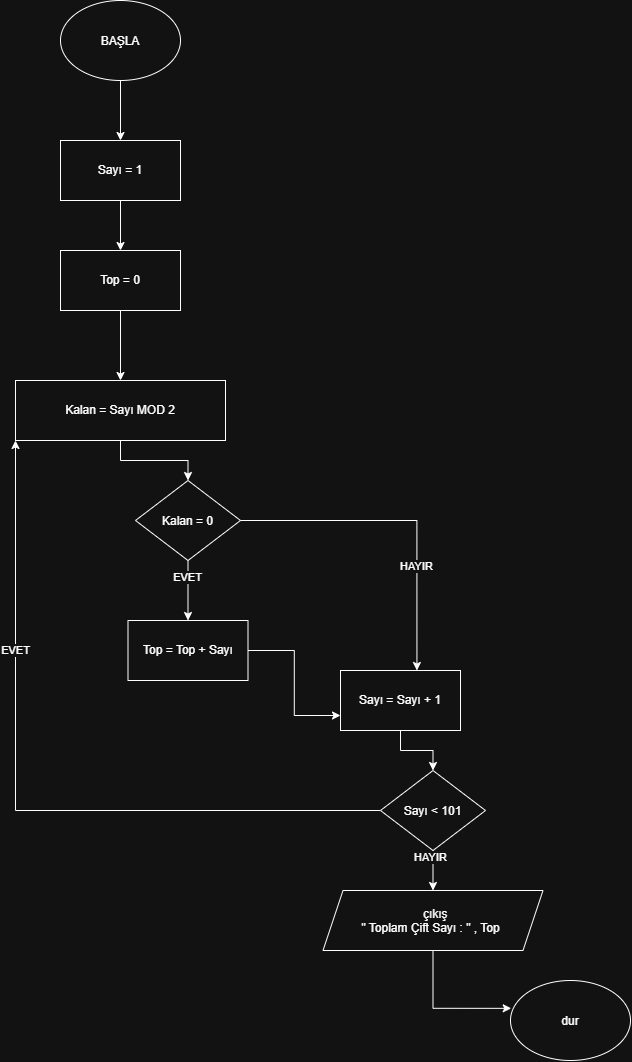

The diagram above was exported from draw.io. Its source (the exported page's mxGraphModel, read from the mxfile embedded in the PNG):
<mxGraphModel dx="1493" dy="764" grid="1" gridSize="10" guides="1" tooltips="1" connect="1" arrows="1" fold="1" page="1" pageScale="1" pageWidth="827" pageHeight="1169" math="0" shadow="0">
  <root>
    <mxCell id="0" />
    <mxCell id="1" parent="0" />
    <mxCell id="b_eVIPNm3PSepBSb0OZe-24" edge="1" parent="1" source="b_eVIPNm3PSepBSb0OZe-1" style="edgeStyle=orthogonalEdgeStyle;rounded=0;orthogonalLoop=1;jettySize=auto;html=1;defaultLabelBackgroundColor=page;" target="b_eVIPNm3PSepBSb0OZe-2" value="">
      <mxGeometry relative="1" as="geometry" />
    </mxCell>
    <mxCell id="b_eVIPNm3PSepBSb0OZe-1" parent="1" style="ellipse;whiteSpace=wrap;html=1;shapeInside=1;" value="BAŞLA" vertex="1">
      <mxGeometry height="80" width="120" x="180" y="40" as="geometry" />
    </mxCell>
    <mxCell id="b_eVIPNm3PSepBSb0OZe-23" edge="1" parent="1" source="b_eVIPNm3PSepBSb0OZe-2" style="edgeStyle=orthogonalEdgeStyle;rounded=0;orthogonalLoop=1;jettySize=auto;html=1;defaultLabelBackgroundColor=page;" target="b_eVIPNm3PSepBSb0OZe-3" value="">
      <mxGeometry relative="1" as="geometry" />
    </mxCell>
    <mxCell id="b_eVIPNm3PSepBSb0OZe-2" parent="1" style="rounded=0;whiteSpace=wrap;html=1;" value="Sayı = 1" vertex="1">
      <mxGeometry height="60" width="120" x="180" y="180" as="geometry" />
    </mxCell>
    <mxCell id="b_eVIPNm3PSepBSb0OZe-22" edge="1" parent="1" source="b_eVIPNm3PSepBSb0OZe-3" style="edgeStyle=orthogonalEdgeStyle;rounded=0;orthogonalLoop=1;jettySize=auto;html=1;defaultLabelBackgroundColor=page;" target="b_eVIPNm3PSepBSb0OZe-6" value="">
      <mxGeometry relative="1" as="geometry" />
    </mxCell>
    <mxCell id="b_eVIPNm3PSepBSb0OZe-3" parent="1" style="rounded=0;whiteSpace=wrap;html=1;" value="Top = 0" vertex="1">
      <mxGeometry height="60" width="120" x="180" y="290" as="geometry" />
    </mxCell>
    <mxCell id="b_eVIPNm3PSepBSb0OZe-5" edge="1" parent="1" style="edgeStyle=orthogonalEdgeStyle;rounded=0;orthogonalLoop=1;jettySize=auto;html=1;innerLoopWaypoints=1;defaultLabelBackgroundColor=page;">
      <mxGeometry relative="1" as="geometry">
        <mxPoint x="300" y="420" as="sourcePoint" />
        <mxPoint x="300" y="440" as="targetPoint" />
      </mxGeometry>
    </mxCell>
    <mxCell id="b_eVIPNm3PSepBSb0OZe-21" edge="1" parent="1" source="b_eVIPNm3PSepBSb0OZe-6" style="edgeStyle=orthogonalEdgeStyle;rounded=0;orthogonalLoop=1;jettySize=auto;html=1;defaultLabelBackgroundColor=page;" target="b_eVIPNm3PSepBSb0OZe-7" value="">
      <mxGeometry relative="1" as="geometry" />
    </mxCell>
    <mxCell id="b_eVIPNm3PSepBSb0OZe-6" parent="1" style="rounded=0;whiteSpace=wrap;html=1;" value="Kalan = Sayı MOD 2" vertex="1">
      <mxGeometry height="60" width="210" x="135" y="420" as="geometry" />
    </mxCell>
    <mxCell id="b_eVIPNm3PSepBSb0OZe-20" edge="1" parent="1" source="b_eVIPNm3PSepBSb0OZe-7" style="edgeStyle=orthogonalEdgeStyle;rounded=0;orthogonalLoop=1;jettySize=auto;html=1;defaultLabelBackgroundColor=page;" target="b_eVIPNm3PSepBSb0OZe-8" value="">
      <mxGeometry relative="1" as="geometry" />
    </mxCell>
    <mxCell id="b_eVIPNm3PSepBSb0OZe-25" connectable="0" parent="b_eVIPNm3PSepBSb0OZe-20" style="edgeLabel;html=1;align=center;verticalAlign=middle;resizable=0;points=[];inheritText=1;defaultLabelBackgroundColor=page;" value="EVET" vertex="1">
      <mxGeometry relative="1" x="-0.4533" y="-1" as="geometry">
        <mxPoint as="offset" />
      </mxGeometry>
    </mxCell>
    <mxCell id="b_eVIPNm3PSepBSb0OZe-7" parent="1" style="rhombus;whiteSpace=wrap;html=1;shapeInside=1;" value="Kalan = 0" vertex="1">
      <mxGeometry height="80" width="105" x="255" y="520" as="geometry" />
    </mxCell>
    <mxCell id="b_eVIPNm3PSepBSb0OZe-19" edge="1" parent="1" source="b_eVIPNm3PSepBSb0OZe-8" style="edgeStyle=orthogonalEdgeStyle;rounded=0;orthogonalLoop=1;jettySize=auto;html=1;entryX=0;entryY=0.75;entryDx=0;entryDy=0;defaultLabelBackgroundColor=page;" target="b_eVIPNm3PSepBSb0OZe-12">
      <mxGeometry relative="1" as="geometry" />
    </mxCell>
    <mxCell id="b_eVIPNm3PSepBSb0OZe-8" parent="1" style="rounded=0;whiteSpace=wrap;html=1;" value="Top = Top + Sayı" vertex="1">
      <mxGeometry height="60" width="120" x="247.5" y="660" as="geometry" />
    </mxCell>
    <mxCell id="b_eVIPNm3PSepBSb0OZe-18" edge="1" parent="1" source="b_eVIPNm3PSepBSb0OZe-12" style="edgeStyle=orthogonalEdgeStyle;rounded=0;orthogonalLoop=1;jettySize=auto;html=1;defaultLabelBackgroundColor=page;" target="b_eVIPNm3PSepBSb0OZe-13" value="">
      <mxGeometry relative="1" as="geometry" />
    </mxCell>
    <mxCell id="b_eVIPNm3PSepBSb0OZe-12" parent="1" style="rounded=0;whiteSpace=wrap;html=1;" value="Sayı = Sayı + 1" vertex="1">
      <mxGeometry height="60" width="120" x="460" y="710" as="geometry" />
    </mxCell>
    <mxCell id="b_eVIPNm3PSepBSb0OZe-17" edge="1" parent="1" source="b_eVIPNm3PSepBSb0OZe-13" style="edgeStyle=orthogonalEdgeStyle;rounded=0;orthogonalLoop=1;jettySize=auto;html=1;defaultLabelBackgroundColor=page;" target="b_eVIPNm3PSepBSb0OZe-14" value="">
      <mxGeometry relative="1" as="geometry" />
    </mxCell>
    <mxCell id="b_eVIPNm3PSepBSb0OZe-28" connectable="0" parent="b_eVIPNm3PSepBSb0OZe-17" style="edgeLabel;html=1;align=center;verticalAlign=middle;resizable=0;points=[];inheritText=1;defaultLabelBackgroundColor=page;" value="HAYIR" vertex="1">
      <mxGeometry relative="1" x="-0.7" y="-3" as="geometry">
        <mxPoint as="offset" />
      </mxGeometry>
    </mxCell>
    <mxCell id="b_eVIPNm3PSepBSb0OZe-30" edge="1" parent="1" source="b_eVIPNm3PSepBSb0OZe-13" style="edgeStyle=orthogonalEdgeStyle;rounded=0;orthogonalLoop=1;jettySize=auto;html=1;entryX=0;entryY=1;entryDx=0;entryDy=0;defaultLabelBackgroundColor=page;" target="b_eVIPNm3PSepBSb0OZe-6">
      <mxGeometry relative="1" as="geometry" />
    </mxCell>
    <mxCell id="b_eVIPNm3PSepBSb0OZe-31" connectable="0" parent="b_eVIPNm3PSepBSb0OZe-30" style="edgeLabel;html=1;align=center;verticalAlign=middle;resizable=0;points=[];inheritText=1;defaultLabelBackgroundColor=page;" value="EVET" vertex="1">
      <mxGeometry relative="1" x="0.4304" y="1" as="geometry">
        <mxPoint as="offset" />
      </mxGeometry>
    </mxCell>
    <mxCell id="b_eVIPNm3PSepBSb0OZe-13" parent="1" style="rhombus;whiteSpace=wrap;html=1;shapeInside=1;" value="Sayı &amp;lt; 101" vertex="1">
      <mxGeometry height="80" width="105" x="500" y="810" as="geometry" />
    </mxCell>
    <mxCell id="b_eVIPNm3PSepBSb0OZe-14" parent="1" style="shape=parallelogram;perimeter=parallelogramPerimeter;whiteSpace=wrap;html=1;shapeInside=1;fixedSize=1;" value="çıkış&lt;div&gt;&quot; Toplam Çift Sayı : &quot; , Top&lt;/div&gt;" vertex="1">
      <mxGeometry height="60" width="220" x="442.5" y="930" as="geometry" />
    </mxCell>
    <mxCell id="b_eVIPNm3PSepBSb0OZe-15" parent="1" style="ellipse;whiteSpace=wrap;html=1;shapeInside=1;" value="dur" vertex="1">
      <mxGeometry height="80" width="120" x="630" y="1020" as="geometry" />
    </mxCell>
    <mxCell id="b_eVIPNm3PSepBSb0OZe-16" edge="1" parent="1" source="b_eVIPNm3PSepBSb0OZe-14" style="edgeStyle=orthogonalEdgeStyle;rounded=0;orthogonalLoop=1;jettySize=auto;html=1;entryX=0.006;entryY=0.348;entryDx=0;entryDy=0;entryPerimeter=0;defaultLabelBackgroundColor=page;" target="b_eVIPNm3PSepBSb0OZe-15">
      <mxGeometry relative="1" as="geometry" />
    </mxCell>
    <mxCell id="b_eVIPNm3PSepBSb0OZe-26" edge="1" parent="1" source="b_eVIPNm3PSepBSb0OZe-7" style="edgeStyle=orthogonalEdgeStyle;rounded=0;orthogonalLoop=1;jettySize=auto;html=1;entryX=0.637;entryY=0;entryDx=0;entryDy=0;entryPerimeter=0;defaultLabelBackgroundColor=page;" target="b_eVIPNm3PSepBSb0OZe-12">
      <mxGeometry relative="1" as="geometry" />
    </mxCell>
    <mxCell id="b_eVIPNm3PSepBSb0OZe-27" connectable="0" parent="b_eVIPNm3PSepBSb0OZe-26" style="edgeLabel;html=1;align=center;verticalAlign=middle;resizable=0;points=[];inheritText=1;defaultLabelBackgroundColor=page;" value="HAYIR" vertex="1">
      <mxGeometry relative="1" x="0.3591" y="-1" as="geometry">
        <mxPoint as="offset" />
      </mxGeometry>
    </mxCell>
  </root>
</mxGraphModel>